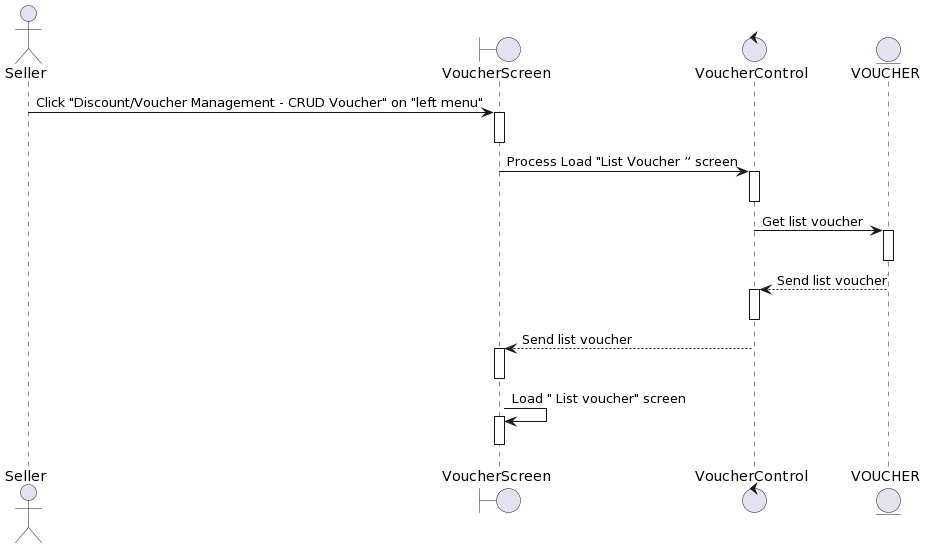

The diagram above was rendered by PlantUML. Its source (embedded in the PNG):
@startuml
actor Seller

boundary VoucherScreen
control VoucherControl 
entity VOUCHER

Seller-> VoucherScreen++: Click "Discount/Voucher Management - CRUD Voucher" on "left menu"
deactivate VoucherScreen


VoucherScreen-> VoucherControl ++: Process Load "List Voucher ” screen
deactivate VoucherControl 

VoucherControl -> VOUCHER++: Get list voucher
deactivate VOUCHER

VOUCHER--> VoucherControl ++: Send list voucher
deactivate VoucherControl 

VoucherControl --> VoucherScreen++: Send list voucher
deactivate VoucherScreen

VoucherScreen-> VoucherScreen++: Load " List voucher" screen
deactivate VoucherScreen
@enduml